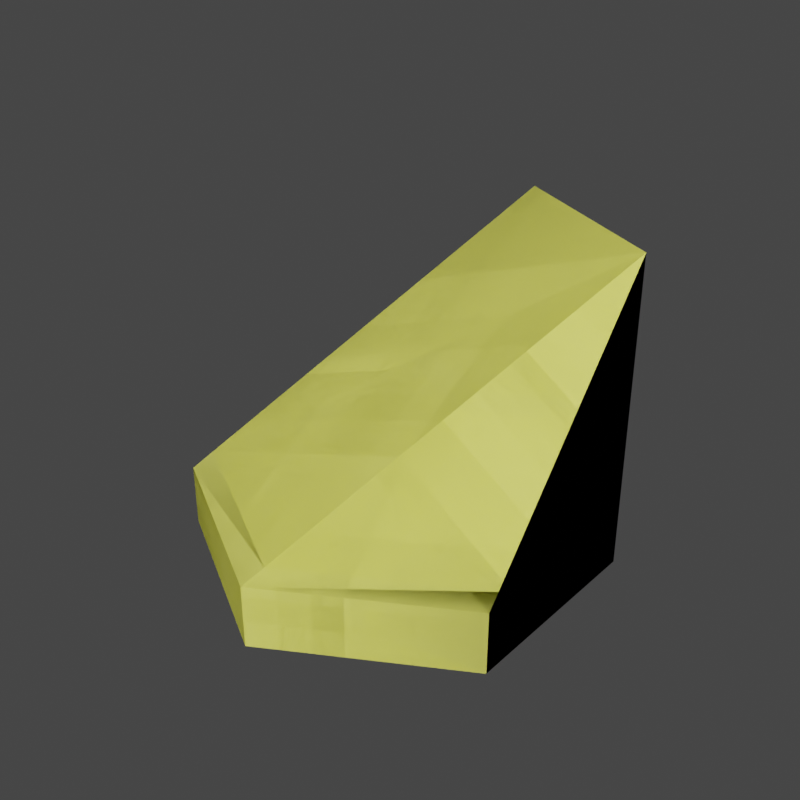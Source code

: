 # Source: palm_tile.blend  (saved by Blender 4.0.36; exported with 4.5.12 LTS)
import bpy
from mathutils import Matrix  # noqa: F401  (used for matrix-valued properties, if any)

bpy.ops.wm.read_factory_settings(use_empty=True)
scene = bpy.context.scene
scene.name = 'Scene'

# ---- collections
col_collection = bpy.data.collections.new('Collection'); scene.collection.children.link(col_collection)
col_export = bpy.data.collections.new('Export'); scene.collection.children.link(col_export)

# ---- images (referenced by path relative to the original .blend; pixels are not part of the script)
import os
ASSET_DIR = os.environ.get("B2B_ASSET_DIR", "")  # directory of the original .blend (textures are referenced by path, not embedded)
HERE = os.path.dirname(os.path.abspath(__file__))  # packed textures are extracted next to this script under _unpacked/

def load_image(name, relpath, width, height, colorspace="sRGB"):
    """Load a texture the original file referenced (path relative to the .blend, or extracted next to this script)."""
    p = next((c for c in (os.path.join(HERE, relpath), os.path.join(ASSET_DIR, relpath)) if relpath and os.path.exists(c)), "")
    if p:
        img = bpy.data.images.load(p, check_existing=True)
        img.name = name
    else:  # same state as the original file: an image datablock whose file is absent (Cycles renders it pink)
        img = bpy.data.images.new(name, width, height)
        img.source = "FILE"
        img.filepath = "//" + (relpath or name)
    img.colorspace_settings.name = colorspace
    return img
img_imphenziapixel_emission_png_001 = load_image('ImphenziaPixel-Emission.png.001', '_unpacked/ImphenziaPixel-Emission.d2b62fc8.png', 128, 128, 'sRGB')
img_imphenziapixel_attributes_png_001 = load_image('ImphenziaPixel-Attributes.png.001', '_unpacked/ImphenziaPixel-Attributes.21da9614.png', 128, 128, 'sRGB')
img_imphenziapixel_basecolor_png_001 = load_image('ImphenziaPixel-BaseColor.png.001', '_unpacked/ImphenziaPixel-BaseColor.e97722d7.png', 128, 128, 'sRGB')

# ---- materials (node trees are filled in below, after node groups)
mat_basematerial = bpy.data.materials.new('BaseMaterial')
mat_basematerial.alpha_threshold = 0.0
mat_basematerial.use_transparent_shadow = False
mat_basematerial.roughness = 0.5
mat_basematerial.line_color = (0.0, 0.0, 0.0, 1.0)
mat_material = bpy.data.materials.new('Material')
mat_material.use_transparent_shadow = False

# ---- material node trees
mat_basematerial.use_nodes = True; mat_basematerial.node_tree.nodes.clear()
_N = mat_basematerial.node_tree.nodes; _L = mat_basematerial.node_tree.links
n0 = _N.new('ShaderNodeOutputMaterial'); n0.name = 'Material Output'; n0.location = (2687, 904)
n1 = _N.new('ShaderNodeBsdfPrincipled'); n1.name = 'Principled BSDF'; n1.location = (2220, 1074)
n1.distribution = 'GGX'
n1.subsurface_method = 'RANDOM_WALK_SKIN'
n1.inputs[3].default_value = 1.45
n1.inputs[13].default_value = 0.1412
n1.inputs[28].default_value = 20.0
n2 = _N.new('ShaderNodeMath'); n2.name = 'Math'; n2.location = (1892, 744)
n2.operation = 'SUBTRACT'
n2.inputs[0].default_value = 1.0
n3 = _N.new('ShaderNodeMath'); n3.name = 'Math.003'; n3.location = (926, 312)
n3.operation = 'MULTIPLY'
n4 = _N.new('ShaderNodeMath'); n4.name = 'Math.002'; n4.location = (554, 193)
n4.operation = 'DIVIDE'
n4.inputs[1].default_value = 36.0
n5 = _N.new('ShaderNodeSeparateColor'); n5.name = 'Separate Color'; n5.location = (538, 598)
n6 = _N.new('ShaderNodeMath'); n6.name = 'Math.001'; n6.location = (1201, 841)
n6.operation = 'SUBTRACT'
n7 = _N.new('ShaderNodeSeparateXYZ'); n7.name = 'Separate XYZ'; n7.location = (963, 968)
n8 = _N.new('ShaderNodeCombineXYZ'); n8.name = 'Combine XYZ'; n8.location = (1473, 992)
n9 = _N.new('ShaderNodeTexCoord'); n9.name = 'Texture Coordinate'; n9.location = (727, 942)
n10 = _N.new('ShaderNodeTexImage'); n10.name = 'Image Texture'; n10.location = (1803, 498)
n10.image = img_imphenziapixel_emission_png_001
n10.interpolation = 'Closest'
n11 = _N.new('ShaderNodeTexImage'); n11.name = 'Image Texture.003'; n11.location = (205, 499)
n11.image = img_imphenziapixel_attributes_png_001
n11.interpolation = 'Closest'
n12 = _N.new('ShaderNodeTexImage'); n12.name = 'Image Texture.002'; n12.location = (1808, 1182)
n12.image = img_imphenziapixel_basecolor_png_001
n12.interpolation = 'Closest'
n13 = _N.new('ShaderNodeValue'); n13.name = 'Value'; n13.location = (357, 115)
n13.outputs[0].default_value = 126.0
_L.new(n1.outputs[0], n0.inputs[0])
_L.new(n10.outputs[0], n1.inputs[27])
_L.new(n11.outputs[0], n5.inputs[0])
_L.new(n5.outputs[1], n2.inputs[1])
_L.new(n2.outputs[0], n1.inputs[2])
_L.new(n5.outputs[0], n1.inputs[1])
_L.new(n12.outputs[0], n1.inputs[0])
_L.new(n13.outputs[0], n4.inputs[0])
_L.new(n9.outputs[2], n7.inputs[0])
_L.new(n7.outputs[0], n8.inputs[0])
_L.new(n7.outputs[2], n8.inputs[2])
_L.new(n7.outputs[1], n6.inputs[0])
_L.new(n6.outputs[0], n8.inputs[1])
_L.new(n8.outputs[0], n12.inputs[0])
_L.new(n4.outputs[0], n3.inputs[0])
_L.new(n5.outputs[2], n3.inputs[1])
_L.new(n3.outputs[0], n6.inputs[1])
_L.new(n8.outputs[0], n10.inputs[0])
n0.is_active_output = True
mat_material.use_nodes = True; mat_material.node_tree.nodes.clear()
_N = mat_material.node_tree.nodes; _L = mat_material.node_tree.links
n0 = _N.new('ShaderNodeBsdfPrincipled'); n0.name = 'Principled BSDF'; n0.location = (10, 300)
n0.inputs[3].default_value = 1.45
n1 = _N.new('ShaderNodeOutputMaterial'); n1.name = 'Material Output'; n1.location = (300, 300)
_L.new(n0.outputs[0], n1.inputs[0])
n1.is_active_output = True

# ---- world
world_world = bpy.data.worlds.new('World'); scene.world = world_world
world_world.color = (0.05088, 0.05088, 0.05088)
world_world.use_sun_shadow = False
world_world.sun_shadow_jitter_overblur = 0.0

# ---- meshes
me_cylinder_008 = bpy.data.meshes.new('Cylinder.008')
me_cylinder_008.from_pydata([(0.0, 1.0, -2.235e-08), (0.866, 0.5, -2.235e-08), (0.866, -0.5, -2.235e-08), (-5.588e-09, -1.0, -2.235e-08), (-0.866, -0.5, -2.235e-08), (-0.866, 0.5, -2.98e-08), (0.866, 0.5, 0.3), (0.0, 1.0, 0.3), (-5.588e-09, -1.0, 0.3), (-0.866, -0.5, 0.3), (0.866, 0.5, 1.5), (-3.725e-09, 1.0, 1.5), (0.866, -0.5, 0.3), (-0.866, 0.5, 0.3), (0.866, 0.5, 0.37), (-0.8155, -0.4125, 0.37), (-2.174e-10, 1.0, 0.37), (0.05055, -0.9125, 0.37), (0.866, -0.4416, 0.37), (-0.8155, 0.5292, 0.37)], [], [(0, 7, 6, 1), (1, 6, 12, 2), (2, 12, 8, 3), (3, 8, 9, 4), (4, 9, 13, 5), (5, 13, 7, 0), (0, 1, 2, 3, 4, 5), (19, 15, 11), (15, 17, 10, 11), (18, 14, 10), (14, 16, 11, 10), (17, 18, 10), (16, 19, 11), (7, 13, 19, 16), (8, 12, 18, 17), (6, 7, 16, 14), (12, 6, 14, 18), (9, 8, 17, 15), (13, 9, 15, 19)])
me_cylinder_008.polygons.foreach_set('material_index', [0, 0, 0, 0, 0, 0, 0, 0, 0, 0, 0, 0, 0, 1, 1, 1, 1, 1, 1])
_uv = me_cylinder_008.uv_layers.new(name='UVMap')
_uv.uv.foreach_set('vector', [0.04443, 0.6297, 0.04443, 0.6297, 0.04443, 0.6297, 0.04443, 0.6297, 0.04443, 0.6297, 0.04443, 0.6297, 0.04443, 0.6297, 0.04443, 0.6297, 0.04443, 0.6297, 0.04443, 0.6297, 0.04443, 0.6297, 0.04443, 0.6297, 0.04443, 0.6297, 0.04443, 0.6297, 0.04443, 0.6297, 0.04443, 0.6297, 0.04443, 0.6297, 0.04443, 0.6297, 0.04443, 0.6297, 0.04443, 0.6297, 0.04443, 0.6297, 0.04443, 0.6297, 0.04443, 0.6297, 0.04443, 0.6297, 0.04443, 0.6297, 0.04443, 0.6297, 0.04443, 0.6297, 0.04443, 0.6297, 0.04443, 0.6297, 0.04443, 0.6297, 0.04443, 0.6297, 0.04443, 0.6297, 0.04443, 0.6297, 0.04443, 0.6297, 0.04443, 0.6297, 0.04443, 0.6297, 0.04443, 0.6297, 0.04443, 0.6297, 0.04443, 0.6297, 0.04443, 0.6297, 0.04443, 0.6297, 0.04443, 0.6297, 0.04443, 0.6297, 0.04443, 0.6297, 0.04443, 0.6297, 0.04443, 0.6297, 0.04443, 0.6297, 0.04443, 0.6297, 0.04443, 0.6297, 0.04443, 0.6297, 0.2875, 0.835, 0.2875, 0.835, 0.2875, 0.835, 0.2875, 0.835, 0.2875, 0.835, 0.2875, 0.835, 0.2875, 0.835, 0.2875, 0.835, 0.2875, 0.835, 0.2875, 0.835, 0.2875, 0.835, 0.2875, 0.835, 0.2875, 0.835, 0.2875, 0.835, 0.2875, 0.835, 0.2875, 0.835, 0.2875, 0.835, 0.2875, 0.835, 0.2875, 0.835, 0.2875, 0.835, 0.2875, 0.835, 0.2875, 0.835, 0.2875, 0.835, 0.2875, 0.835])
me_cylinder_008.materials.append(mat_basematerial)
me_cylinder_008.materials.append(mat_material)
me_cylinder_008.update()
me_cylinder = bpy.data.meshes.new('Cylinder')
me_cylinder.from_pydata([(-5.262e-09, 1.0, -3.725e-08), (-5.262e-09, 0.9194, 0.3), (0.866, 0.5, -3.725e-08), (0.7962, 0.4597, 0.3), (0.866, -0.5, -3.725e-08), (0.7962, -0.4597, 0.3), (-5.262e-09, -1.0, -3.725e-08), (-5.262e-09, -0.9194, 0.3), (-0.866, -0.5, -3.725e-08), (-0.7962, -0.4597, 0.3), (-0.866, 0.5, -3.725e-08), (-0.7962, 0.4597, 0.3), (0.866, 0.5, 0.3), (-5.262e-09, 1.0, 0.3), (0.866, -0.5, 0.3), (-5.262e-09, -1.0, 0.3), (-0.866, -0.5, 0.3), (-0.866, 0.5, 0.3)], [], [(0, 13, 12, 2), (2, 12, 14, 4), (4, 14, 15, 6), (6, 15, 16, 8), (3, 1, 11, 9, 7, 5), (8, 16, 17, 10), (10, 17, 13, 0), (0, 2, 4, 6, 8, 10), (1, 3, 12, 13), (3, 5, 14, 12), (5, 7, 15, 14), (7, 9, 16, 15), (9, 11, 17, 16), (11, 1, 13, 17)])
me_cylinder.polygons.foreach_set('material_index', [0, 0, 0, 0, 0, 0, 0, 0, 1, 1, 1, 1, 1, 1])
_uv = me_cylinder.uv_layers.new(name='UVMap')
_uv.uv.foreach_set('vector', [0.04443, 0.6297, 0.04443, 0.6297, 0.04443, 0.6297, 0.04443, 0.6297, 0.04443, 0.6297, 0.04443, 0.6297, 0.04443, 0.6297, 0.04443, 0.6297, 0.04443, 0.6297, 0.04443, 0.6297, 0.04443, 0.6297, 0.04443, 0.6297, 0.04443, 0.6297, 0.04443, 0.6297, 0.04443, 0.6297, 0.04443, 0.6297, 0.04443, 0.6297, 0.04443, 0.6297, 0.04443, 0.6297, 0.04443, 0.6297, 0.04443, 0.6297, 0.04443, 0.6297, 0.04443, 0.6297, 0.04443, 0.6297, 0.04443, 0.6297, 0.04443, 0.6297, 0.04443, 0.6297, 0.04443, 0.6297, 0.04443, 0.6297, 0.04443, 0.6297, 0.04443, 0.6297, 0.04443, 0.6297, 0.04443, 0.6297, 0.04443, 0.6297, 0.04443, 0.6297, 0.04443, 0.6297, 0.4906, 0.946, 0.4906, 0.946, 0.4906, 0.946, 0.4906, 0.946, 0.4906, 0.946, 0.4906, 0.946, 0.4906, 0.946, 0.4906, 0.946, 0.4906, 0.946, 0.4906, 0.946, 0.4906, 0.946, 0.4906, 0.946, 0.4906, 0.946, 0.4906, 0.946, 0.4906, 0.946, 0.4906, 0.946, 0.4906, 0.946, 0.4906, 0.946, 0.4906, 0.946, 0.4906, 0.946, 0.4906, 0.946, 0.4906, 0.946, 0.4906, 0.946, 0.4906, 0.946])
me_cylinder.materials.append(mat_basematerial)
me_cylinder.materials.append(mat_material)
me_cylinder.update()
me_cylinder_001 = bpy.data.meshes.new('Cylinder.001')
me_cylinder_001.from_pydata([(-5.262e-09, 1.0, -3.725e-08), (0.866, 0.5, -3.725e-08), (0.866, -0.5, -3.725e-08), (-5.262e-09, -1.0, -3.725e-08), (-0.866, -0.5, -3.725e-08), (-0.866, 0.5, -3.725e-08), (0.866, 0.5, 0.6), (-5.262e-09, 1.0, 0.6), (0.866, -0.5, 0.6), (-5.262e-09, -1.0, 0.6), (-0.866, -0.5, 0.6), (-0.866, 0.5, 0.6)], [], [(0, 7, 6, 1), (1, 6, 8, 2), (2, 8, 9, 3), (3, 9, 10, 4), (4, 10, 11, 5), (5, 11, 7, 0), (0, 1, 2, 3, 4, 5)])
_uv = me_cylinder_001.uv_layers.new(name='UVMap')
_uv.uv.foreach_set('vector', [0.3244, 0.5135, 0.3244, 0.5135, 0.3244, 0.5135, 0.3244, 0.5135, 0.3244, 0.5135, 0.3244, 0.5135, 0.3244, 0.5135, 0.3244, 0.5135, 0.3244, 0.5135, 0.3244, 0.5135, 0.3244, 0.5135, 0.3244, 0.5135, 0.3244, 0.5135, 0.3244, 0.5135, 0.3244, 0.5135, 0.3244, 0.5135, 0.3244, 0.5135, 0.3244, 0.5135, 0.3244, 0.5135, 0.3244, 0.5135, 0.3244, 0.5135, 0.3244, 0.5135, 0.3244, 0.5135, 0.3244, 0.5135, 0.04443, 0.6297, 0.04443, 0.6297, 0.04443, 0.6297, 0.04443, 0.6297, 0.04443, 0.6297, 0.04443, 0.6297])
me_cylinder_001.materials.append(mat_basematerial)
me_cylinder_001.update()
me_cylinder_003 = bpy.data.meshes.new('Cylinder.003')
me_cylinder_003.from_pydata([(-5.262e-09, 1.0, -3.725e-08), (-5.262e-09, 0.9194, 0.3), (0.866, 0.5, -3.725e-08), (0.7962, 0.4597, 0.3), (0.866, -0.5, -3.725e-08), (0.7962, -0.4597, 0.3), (-5.262e-09, -1.0, -3.725e-08), (-5.262e-09, -0.9194, 0.3), (-0.866, -0.5, -3.725e-08), (-0.7962, -0.4597, 0.3), (-0.866, 0.5, -3.725e-08), (-0.7962, 0.4597, 0.3), (0.866, 0.5, 0.3), (-5.262e-09, 1.0, 0.3), (0.866, -0.5, 0.3), (-5.262e-09, -1.0, 0.3), (-0.866, -0.5, 0.3), (-0.866, 0.5, 0.3)], [], [(0, 13, 12, 2), (2, 12, 14, 4), (4, 14, 15, 6), (6, 15, 16, 8), (3, 1, 11, 9, 7, 5), (8, 16, 17, 10), (10, 17, 13, 0), (0, 2, 4, 6, 8, 10), (1, 3, 12, 13), (3, 5, 14, 12), (5, 7, 15, 14), (7, 9, 16, 15), (9, 11, 17, 16), (11, 1, 13, 17)])
_uv = me_cylinder_003.uv_layers.new(name='UVMap')
_uv.uv.foreach_set('vector', [0.04443, 0.6297, 0.04443, 0.6297, 0.04443, 0.6297, 0.04443, 0.6297, 0.04443, 0.6297, 0.04443, 0.6297, 0.04443, 0.6297, 0.04443, 0.6297, 0.04443, 0.6297, 0.04443, 0.6297, 0.04443, 0.6297, 0.04443, 0.6297, 0.04443, 0.6297, 0.04443, 0.6297, 0.04443, 0.6297, 0.04443, 0.6297, 0.04443, 0.6297, 0.04443, 0.6297, 0.04443, 0.6297, 0.04443, 0.6297, 0.04443, 0.6297, 0.04443, 0.6297, 0.04443, 0.6297, 0.04443, 0.6297, 0.04443, 0.6297, 0.04443, 0.6297, 0.04443, 0.6297, 0.04443, 0.6297, 0.04443, 0.6297, 0.04443, 0.6297, 0.04443, 0.6297, 0.04443, 0.6297, 0.04443, 0.6297, 0.04443, 0.6297, 0.04443, 0.6297, 0.04443, 0.6297, 0.04443, 0.6297, 0.04443, 0.6297, 0.04443, 0.6297, 0.04443, 0.6297, 0.04443, 0.6297, 0.04443, 0.6297, 0.04443, 0.6297, 0.04443, 0.6297, 0.04443, 0.6297, 0.04443, 0.6297, 0.04443, 0.6297, 0.04443, 0.6297, 0.04443, 0.6297, 0.04443, 0.6297, 0.04443, 0.6297, 0.04443, 0.6297, 0.04443, 0.6297, 0.04443, 0.6297, 0.04443, 0.6297, 0.04443, 0.6297, 0.04443, 0.6297, 0.04443, 0.6297, 0.04443, 0.6297, 0.04443, 0.6297])
me_cylinder_003.materials.append(mat_basematerial)
me_cylinder_003.update()
me_cylinder_002 = bpy.data.meshes.new('Cylinder.002')
me_cylinder_002.from_pydata([(0.0, 1.0, -2.235e-08), (0.866, 0.5, -2.235e-08), (0.866, -0.5, -2.235e-08), (-5.588e-09, -1.0, -2.235e-08), (-0.866, -0.5, -2.235e-08), (-0.866, 0.5, -2.98e-08), (0.866, 0.5, 0.3), (0.0, 1.0, 0.3), (-5.588e-09, -1.0, 0.3), (-0.866, -0.5, 0.3), (0.866, 0.5, 1.5), (-3.725e-09, 1.0, 1.5), (0.866, -0.5, 0.3), (-0.866, 0.5, 0.3), (0.866, 0.5, 0.37), (-0.8155, -0.4125, 0.37), (-2.174e-10, 1.0, 0.37), (0.05055, -0.9125, 0.37), (0.866, -0.4416, 0.37), (-0.8155, 0.5292, 0.37)], [], [(0, 7, 6, 1), (1, 6, 12, 2), (2, 12, 8, 3), (3, 8, 9, 4), (4, 9, 13, 5), (5, 13, 7, 0), (0, 1, 2, 3, 4, 5), (19, 15, 11), (15, 17, 10, 11), (18, 14, 10), (14, 16, 11, 10), (17, 18, 10), (16, 19, 11), (7, 13, 19, 16), (8, 12, 18, 17), (6, 7, 16, 14), (12, 6, 14, 18), (9, 8, 17, 15), (13, 9, 15, 19)])
_uv = me_cylinder_002.uv_layers.new(name='UVMap')
_uv.uv.foreach_set('vector', [0.04443, 0.6297, 0.04443, 0.6297, 0.04443, 0.6297, 0.04443, 0.6297, 0.04443, 0.6297, 0.04443, 0.6297, 0.04443, 0.6297, 0.04443, 0.6297, 0.04443, 0.6297, 0.04443, 0.6297, 0.04443, 0.6297, 0.04443, 0.6297, 0.04443, 0.6297, 0.04443, 0.6297, 0.04443, 0.6297, 0.04443, 0.6297, 0.04443, 0.6297, 0.04443, 0.6297, 0.04443, 0.6297, 0.04443, 0.6297, 0.04443, 0.6297, 0.04443, 0.6297, 0.04443, 0.6297, 0.04443, 0.6297, 0.04443, 0.6297, 0.04443, 0.6297, 0.04443, 0.6297, 0.04443, 0.6297, 0.04443, 0.6297, 0.04443, 0.6297, 0.04443, 0.6297, 0.04443, 0.6297, 0.04443, 0.6297, 0.04443, 0.6297, 0.04443, 0.6297, 0.04443, 0.6297, 0.04443, 0.6297, 0.04443, 0.6297, 0.04443, 0.6297, 0.04443, 0.6297, 0.04443, 0.6297, 0.04443, 0.6297, 0.04443, 0.6297, 0.04443, 0.6297, 0.04443, 0.6297, 0.04443, 0.6297, 0.04443, 0.6297, 0.04443, 0.6297, 0.04443, 0.6297, 0.04443, 0.6297, 0.04443, 0.6297, 0.04443, 0.6297, 0.04443, 0.6297, 0.04443, 0.6297, 0.04443, 0.6297, 0.04443, 0.6297, 0.04443, 0.6297, 0.04443, 0.6297, 0.04443, 0.6297, 0.04443, 0.6297, 0.04443, 0.6297, 0.04443, 0.6297, 0.04443, 0.6297, 0.04443, 0.6297, 0.04443, 0.6297, 0.04443, 0.6297, 0.04443, 0.6297, 0.04443, 0.6297, 0.04443, 0.6297, 0.04443, 0.6297, 0.04443, 0.6297, 0.04443, 0.6297, 0.04443, 0.6297, 0.04443, 0.6297])
me_cylinder_002.materials.append(mat_basematerial)
me_cylinder_002.update()
me_cylinder_004 = bpy.data.meshes.new('Cylinder.004')
me_cylinder_004.from_pydata([(-5.262e-09, 1.0, -3.725e-08), (0.4588, 0.2547, 0.3), (0.866, 0.5, -3.725e-08), (-0.1141, 0.1616, 0.3), (0.866, -0.5, -3.725e-08), (0.4405, 0.3844, 0.3), (-5.262e-09, -1.0, -3.725e-08), (0.2794, 0.5612, 0.3), (-0.866, -0.5, -3.725e-08), (0.1504, 0.4346, 0.3), (-0.866, 0.5, -3.725e-08), (0.276, 0.26, 0.3), (0.866, 0.5, 0.3), (-5.262e-09, 1.0, 0.3), (0.866, -0.5, 0.3), (-5.262e-09, -1.0, 0.3), (-0.866, -0.5, 0.3), (-0.866, 0.5, 0.3), (-0.5512, 0.3232, 0.3), (-0.5685, 0.1132, 0.3), (-0.3328, 0.07507, 0.3), (0.3106, -0.1115, 0.3), (0.07452, -0.155, 0.3), (-0.001447, -0.3816, 0.3), (0.2093, -0.4616, 0.3), (0.3104, -0.3124, 0.3), (0.5094, -0.2887, 0.3), (0.4826, -0.122, 0.3), (-0.3809, -0.2391, 0.3), (-0.4254, -0.1347, 0.3), (-0.5959, -0.1982, 0.3), (-0.4726, -0.2541, 0.3), (0.1194, -0.7115, 0.3), (-0.03295, -0.6272, 0.3), (-0.1908, -0.669, 0.3), (-0.05553, -0.8159, 0.3), (-0.02351, -0.7073, 0.3), (-0.04143, 0.6098, 0.3), (0.02411, 0.693, 0.3), (-0.05176, 0.7327, 0.3), (-0.09692, 0.684, 0.3), (-0.2173, 0.7001, 0.3), (-0.2281, 0.6454, 0.3), (0.6844, 0.01884, 0.3), (0.6623, 0.1388, 0.3), (0.7554, 0.1715, 0.3), (0.7727, 0.105, 0.3)], [], [(0, 13, 12, 2), (2, 12, 14, 4), (4, 14, 15, 6), (6, 15, 16, 8), (14, 26, 25, 24, 23, 16, 34, 33, 32), (8, 16, 17, 10), (10, 17, 13, 0), (0, 2, 4, 6, 8, 10), (24, 25, 26, 27, 21, 22, 23), (18, 19, 20, 3), (17, 9, 7, 5, 1, 12, 38, 37, 42), (5, 7, 9, 11, 1), (17, 19, 18, 3, 9), (12, 1, 11, 9, 3, 44, 45, 46), (23, 28, 31, 30, 16), (31, 28, 29, 30), (32, 33, 34, 35, 36), (36, 35, 34, 16, 15, 14, 32), (42, 37, 38, 39, 40, 41), (41, 40, 39, 38, 12, 13, 17, 42), (46, 45, 44, 43), (43, 44, 3, 20, 19, 17, 16, 30, 29, 28, 23, 22, 21, 27, 26, 14, 12, 46)])
_uv = me_cylinder_004.uv_layers.new(name='UVMap')
_uv.uv.foreach_set('vector', [0.04443, 0.6297, 0.04443, 0.6297, 0.04443, 0.6297, 0.04443, 0.6297, 0.04443, 0.6297, 0.04443, 0.6297, 0.04443, 0.6297, 0.04443, 0.6297, 0.04443, 0.6297, 0.04443, 0.6297, 0.04443, 0.6297, 0.04443, 0.6297, 0.04443, 0.6297, 0.04443, 0.6297, 0.04443, 0.6297, 0.04443, 0.6297, 0.04443, 0.6297, 0.04443, 0.6297, 0.04443, 0.6297, 0.04443, 0.6297, 0.04443, 0.6297, 0.04443, 0.6297, 0.04443, 0.6297, 0.04443, 0.6297, 0.04443, 0.6297, 0.04443, 0.6297, 0.04443, 0.6297, 0.04443, 0.6297, 0.04443, 0.6297, 0.04443, 0.6297, 0.04443, 0.6297, 0.04443, 0.6297, 0.04443, 0.6297, 0.04443, 0.6297, 0.04443, 0.6297, 0.04443, 0.6297, 0.04443, 0.6297, 0.04443, 0.6297, 0.04443, 0.6297, 0.1374, 0.6282, 0.1374, 0.6282, 0.1374, 0.6282, 0.1374, 0.6282, 0.1374, 0.6282, 0.1374, 0.6282, 0.1374, 0.6282, 0.1374, 0.6282, 0.1374, 0.6282, 0.1374, 0.6282, 0.1374, 0.6282, 0.04443, 0.6297, 0.04443, 0.6297, 0.04443, 0.6297, 0.04443, 0.6297, 0.04443, 0.6297, 0.04443, 0.6297, 0.04443, 0.6297, 0.04443, 0.6297, 0.04443, 0.6297, 0.1374, 0.6282, 0.1374, 0.6282, 0.1374, 0.6282, 0.1374, 0.6282, 0.1374, 0.6282, 0.04443, 0.6297, 0.04443, 0.6297, 0.04443, 0.6297, 0.04443, 0.6297, 0.04443, 0.6297, 0.04443, 0.6297, 0.04443, 0.6297, 0.04443, 0.6297, 0.04443, 0.6297, 0.04443, 0.6297, 0.04443, 0.6297, 0.04443, 0.6297, 0.04443, 0.6297, 0.04443, 0.6297, 0.04443, 0.6297, 0.04443, 0.6297, 0.04443, 0.6297, 0.04443, 0.6297, 0.1374, 0.6282, 0.1374, 0.6282, 0.1374, 0.6282, 0.1374, 0.6282, 0.1374, 0.6282, 0.1374, 0.6282, 0.1374, 0.6282, 0.1374, 0.6282, 0.1374, 0.6282, 0.04443, 0.6297, 0.04443, 0.6297, 0.04443, 0.6297, 0.04443, 0.6297, 0.04443, 0.6297, 0.04443, 0.6297, 0.04443, 0.6297, 0.1374, 0.6282, 0.1374, 0.6282, 0.1374, 0.6282, 0.1374, 0.6282, 0.1374, 0.6282, 0.1374, 0.6282, 0.04443, 0.6297, 0.04443, 0.6297, 0.04443, 0.6297, 0.04443, 0.6297, 0.04443, 0.6297, 0.04443, 0.6297, 0.04443, 0.6297, 0.04443, 0.6297, 0.1374, 0.6282, 0.1374, 0.6282, 0.1374, 0.6282, 0.1374, 0.6282, 0.04443, 0.6297, 0.04443, 0.6297, 0.04443, 0.6297, 0.04443, 0.6297, 0.04443, 0.6297, 0.04443, 0.6297, 0.04443, 0.6297, 0.04443, 0.6297, 0.04443, 0.6297, 0.04443, 0.6297, 0.04443, 0.6297, 0.04443, 0.6297, 0.04443, 0.6297, 0.04443, 0.6297, 0.04443, 0.6297, 0.04443, 0.6297, 0.04443, 0.6297, 0.04443, 0.6297])
me_cylinder_004.materials.append(mat_basematerial)
me_cylinder_004.update()

# ---- objects
ob_palmstairtile_col = bpy.data.objects.new('PalmStairTile-col', me_cylinder_008)
ob_palmtile_col = bpy.data.objects.new('PalmTile-col', me_cylinder)
ob_palmfill_col = bpy.data.objects.new('PalmFill-col', me_cylinder_001)
ob_palmoverworldtile_col = bpy.data.objects.new('PalmOverworldTile-col', me_cylinder_003)
ob_palmstairtileoverworld_col = bpy.data.objects.new('PalmStairTileOverworld-col', me_cylinder_002)
ob_palmoverworldtiletest_col = bpy.data.objects.new('PalmOverworldTileTest-col.', me_cylinder_004)

# ---- transforms, parenting, visibility, modifiers, constraints
ob_palmstairtile_col.location = (0.0, 0.0, 0.0)
ob_palmtile_col.location = (0.0, 0.0, 0.0)
ob_palmtile_col.hide_render = True
ob_palmfill_col.location = (0.0, 0.0, 0.0)
ob_palmfill_col.hide_render = True
ob_palmoverworldtile_col.location = (0.0, 0.0, 0.0)
ob_palmoverworldtile_col.hide_render = True
ob_palmstairtileoverworld_col.location = (0.0, 0.0, 0.0)
ob_palmoverworldtiletest_col.location = (0.0, 0.0, 0.0)
ob_palmoverworldtiletest_col.hide_render = True

# ---- collection membership
col_collection.objects.link(ob_palmstairtile_col)
col_collection.objects.link(ob_palmtile_col)
col_collection.objects.link(ob_palmfill_col)
col_collection.objects.link(ob_palmoverworldtile_col)
col_collection.objects.link(ob_palmstairtileoverworld_col)
col_collection.objects.link(ob_palmoverworldtiletest_col)

# ---- scene / render settings (as saved in the file)
scene.frame_start = 1; scene.frame_end = 150; scene.frame_set(126)
scene.render.engine = 'BLENDER_EEVEE_NEXT'
scene.render.resolution_x = 400
scene.render.resolution_y = 400
scene.render.fps = 20
scene.render.use_motion_blur = True
scene.cycles.feature_set = 'EXPERIMENTAL'
scene.cycles.samples = 1
scene.cycles.sampling_pattern = 'TABULATED_SOBOL'
scene.cycles.use_light_tree = False
scene.cycles.bake_type = 'DIFFUSE'
scene.eevee.use_gtao = True
scene.eevee.gtao_distance = 8.09
scene.eevee.use_raytracing = True
scene.view_settings.view_transform = 'Filmic'
bpy.context.view_layer.update()

# ---- added for rendering (the .blend has no active camera and no usable light): camera, sun
cam_auto = bpy.data.cameras.new('AutoCamera')
cam_auto.lens = 50.0
cam_auto.sensor_width = 36.0
cam_auto.clip_end = 1000.0
ob_auto_camera = bpy.data.objects.new('AutoCamera', cam_auto)
scene.collection.objects.link(ob_auto_camera)
ob_auto_camera.location = (2.81396, -3.37675, 3.00117)
ob_auto_camera.rotation_euler = (1.09748, -7.21219e-08, 0.694738)
scene.camera = ob_auto_camera
light_auto_sun = bpy.data.lights.new('AutoSun', 'SUN')
light_auto_sun.energy = 3.0
light_auto_sun.angle = 0.0523599
ob_auto_sun = bpy.data.objects.new('AutoSun', light_auto_sun)
scene.collection.objects.link(ob_auto_sun)
ob_auto_sun.rotation_euler = (0.872665, 0.174533, 0.523599)
bpy.context.view_layer.update()
